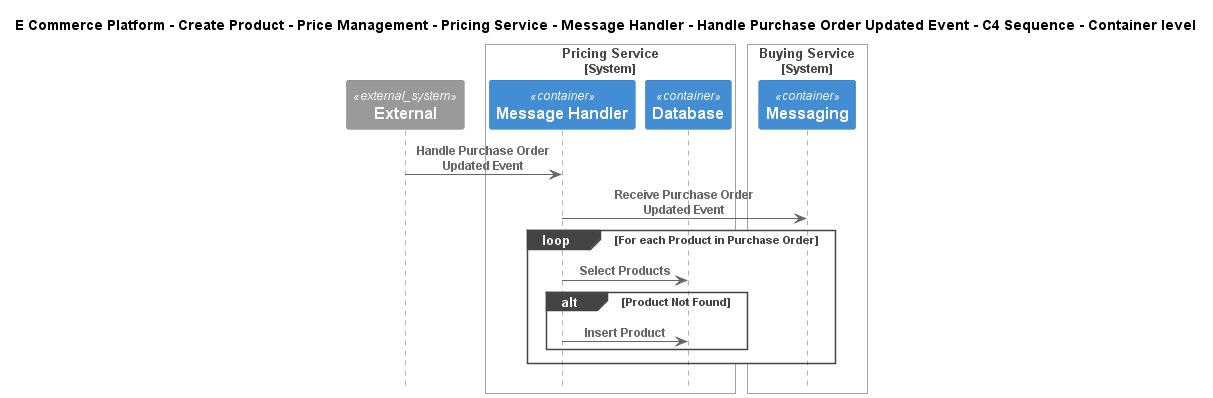

The diagram above was rendered by PlantUML. Its source (embedded in the PNG):
@startuml
!include ..\..\..\..\..\..\..\..\..\.c4s\C4_Sequence.puml

title E Commerce Platform - Create Product - Price Management - Pricing Service - Message Handler - Handle Purchase Order Updated Event - C4 Sequence - Container level

System_Ext(C4InterFlow.SoftwareSystems.ExternalSystem, "External", "")

System_Boundary(ECommercePlatform.CreateProduct.PriceManagement.SoftwareSystems.PricingService, "Pricing Service")
    Container(ECommercePlatform.CreateProduct.PriceManagement.SoftwareSystems.PricingService.Containers.MessageHandler, "Message Handler", "", "")
    Container(ECommercePlatform.CreateProduct.PriceManagement.SoftwareSystems.PricingService.Containers.Database, "Database", "", "")
Boundary_End()

System_Boundary(ECommercePlatform.CreateProduct.BuyingAndMerchandising.SoftwareSystems.BuyingService, "Buying Service")
    Container(ECommercePlatform.CreateProduct.BuyingAndMerchandising.SoftwareSystems.BuyingService.Containers.Messaging, "Messaging", "", "")
Boundary_End()

Rel(C4InterFlow.SoftwareSystems.ExternalSystem, ECommercePlatform.CreateProduct.PriceManagement.SoftwareSystems.PricingService.Containers.MessageHandler, "Handle Purchase Order Updated Event")
Rel(ECommercePlatform.CreateProduct.PriceManagement.SoftwareSystems.PricingService.Containers.MessageHandler, ECommercePlatform.CreateProduct.BuyingAndMerchandising.SoftwareSystems.BuyingService.Containers.Messaging, "Receive Purchase Order Updated Event")
loop For each Product in Purchase Order
Rel(ECommercePlatform.CreateProduct.PriceManagement.SoftwareSystems.PricingService.Containers.MessageHandler, ECommercePlatform.CreateProduct.PriceManagement.SoftwareSystems.PricingService.Containers.Database, "Select Products")
alt Product Not Found
Rel(ECommercePlatform.CreateProduct.PriceManagement.SoftwareSystems.PricingService.Containers.MessageHandler, ECommercePlatform.CreateProduct.PriceManagement.SoftwareSystems.PricingService.Containers.Database, "Insert Product")
end
end


@enduml